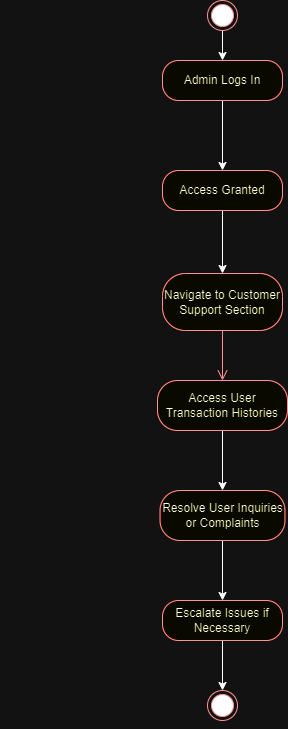

The diagram above was exported from draw.io. Its source (the exported page's mxGraphModel, read from the mxfile embedded in the PNG):
<mxGraphModel dx="281" dy="555" grid="1" gridSize="10" guides="1" tooltips="1" connect="1" arrows="1" fold="1" page="1" pageScale="1" pageWidth="1169" pageHeight="826" background="none" math="0" shadow="0">
  <root>
    <mxCell id="0" />
    <mxCell id="1" parent="0" />
    <mxCell id="9vuzAql2irkeAc2KAy0Z-44" style="edgeStyle=orthogonalEdgeStyle;rounded=0;orthogonalLoop=1;jettySize=auto;html=1;exitX=0.5;exitY=1;exitDx=0;exitDy=0;entryX=0.5;entryY=0;entryDx=0;entryDy=0;" parent="1" source="9vuzAql2irkeAc2KAy0Z-41" target="9vuzAql2irkeAc2KAy0Z-42" edge="1">
      <mxGeometry relative="1" as="geometry" />
    </mxCell>
    <mxCell id="9vuzAql2irkeAc2KAy0Z-41" value="" style="ellipse;html=1;shape=endState;fillColor=#000000;strokeColor=#ff0000;" parent="1" vertex="1">
      <mxGeometry x="210" y="140" width="30" height="30" as="geometry" />
    </mxCell>
    <mxCell id="56ClCyK7-ILUJjxlPgbP-18" style="edgeStyle=orthogonalEdgeStyle;rounded=0;orthogonalLoop=1;jettySize=auto;html=1;exitX=0.5;exitY=1;exitDx=0;exitDy=0;entryX=0.5;entryY=0;entryDx=0;entryDy=0;" edge="1" parent="1" source="9vuzAql2irkeAc2KAy0Z-42" target="56ClCyK7-ILUJjxlPgbP-9">
      <mxGeometry relative="1" as="geometry" />
    </mxCell>
    <mxCell id="9vuzAql2irkeAc2KAy0Z-42" value="Admin Logs In" style="rounded=1;whiteSpace=wrap;html=1;arcSize=40;fontColor=#000000;fillColor=#ffffc0;strokeColor=#ff0000;" parent="1" vertex="1">
      <mxGeometry x="165" y="200" width="120" height="40" as="geometry" />
    </mxCell>
    <mxCell id="9vuzAql2irkeAc2KAy0Z-47" value="" style="ellipse;html=1;shape=endState;fillColor=#000000;strokeColor=#ff0000;" parent="1" vertex="1">
      <mxGeometry x="210" y="830" width="30" height="30" as="geometry" />
    </mxCell>
    <mxCell id="9vuzAql2irkeAc2KAy0Z-53" value="Navigate to Customer Support Section" style="rounded=1;whiteSpace=wrap;html=1;arcSize=40;fontColor=#000000;fillColor=#ffffc0;strokeColor=#ff0000;" parent="1" vertex="1">
      <mxGeometry x="165" y="413" width="120" height="57" as="geometry" />
    </mxCell>
    <mxCell id="9vuzAql2irkeAc2KAy0Z-54" value="" style="edgeStyle=orthogonalEdgeStyle;html=1;verticalAlign=bottom;endArrow=open;endSize=8;strokeColor=#ff0000;rounded=0;entryX=0.5;entryY=0;entryDx=0;entryDy=0;" parent="1" source="9vuzAql2irkeAc2KAy0Z-53" edge="1" target="9vuzAql2irkeAc2KAy0Z-55">
      <mxGeometry relative="1" as="geometry">
        <mxPoint x="265" y="520" as="targetPoint" />
      </mxGeometry>
    </mxCell>
    <mxCell id="56ClCyK7-ILUJjxlPgbP-17" style="edgeStyle=orthogonalEdgeStyle;rounded=0;orthogonalLoop=1;jettySize=auto;html=1;exitX=0.5;exitY=1;exitDx=0;exitDy=0;entryX=0.5;entryY=0;entryDx=0;entryDy=0;" edge="1" parent="1" source="9vuzAql2irkeAc2KAy0Z-55" target="56ClCyK7-ILUJjxlPgbP-14">
      <mxGeometry relative="1" as="geometry" />
    </mxCell>
    <mxCell id="9vuzAql2irkeAc2KAy0Z-55" value="Access User Transaction Histories" style="rounded=1;whiteSpace=wrap;html=1;arcSize=40;fontColor=#000000;fillColor=#ffffc0;strokeColor=#ff0000;" parent="1" vertex="1">
      <mxGeometry x="160" y="520" width="130" height="50" as="geometry" />
    </mxCell>
    <mxCell id="56ClCyK7-ILUJjxlPgbP-8" style="edgeStyle=orthogonalEdgeStyle;rounded=0;orthogonalLoop=1;jettySize=auto;html=1;exitX=0.5;exitY=1;exitDx=0;exitDy=0;" edge="1" parent="1">
      <mxGeometry relative="1" as="geometry">
        <mxPoint x="10" y="360" as="sourcePoint" />
        <mxPoint x="10" y="360" as="targetPoint" />
      </mxGeometry>
    </mxCell>
    <mxCell id="56ClCyK7-ILUJjxlPgbP-11" style="edgeStyle=orthogonalEdgeStyle;rounded=0;orthogonalLoop=1;jettySize=auto;html=1;exitX=0.5;exitY=1;exitDx=0;exitDy=0;entryX=0.5;entryY=0;entryDx=0;entryDy=0;" edge="1" parent="1" source="56ClCyK7-ILUJjxlPgbP-9" target="9vuzAql2irkeAc2KAy0Z-53">
      <mxGeometry relative="1" as="geometry" />
    </mxCell>
    <mxCell id="56ClCyK7-ILUJjxlPgbP-9" value="Access Granted" style="rounded=1;whiteSpace=wrap;html=1;arcSize=40;fontColor=#000000;fillColor=#ffffc0;strokeColor=#ff0000;" vertex="1" parent="1">
      <mxGeometry x="165" y="310" width="120" height="40" as="geometry" />
    </mxCell>
    <mxCell id="56ClCyK7-ILUJjxlPgbP-16" style="edgeStyle=orthogonalEdgeStyle;rounded=0;orthogonalLoop=1;jettySize=auto;html=1;exitX=0.5;exitY=1;exitDx=0;exitDy=0;entryX=0.5;entryY=0;entryDx=0;entryDy=0;" edge="1" parent="1" source="56ClCyK7-ILUJjxlPgbP-14" target="56ClCyK7-ILUJjxlPgbP-19">
      <mxGeometry relative="1" as="geometry">
        <mxPoint x="230" y="720" as="targetPoint" />
      </mxGeometry>
    </mxCell>
    <mxCell id="56ClCyK7-ILUJjxlPgbP-14" value="Resolve User Inquiries or Complaints" style="rounded=1;whiteSpace=wrap;html=1;arcSize=40;fontColor=#000000;fillColor=#ffffc0;strokeColor=#ff0000;" vertex="1" parent="1">
      <mxGeometry x="162.5" y="630" width="125" height="50" as="geometry" />
    </mxCell>
    <mxCell id="56ClCyK7-ILUJjxlPgbP-22" style="edgeStyle=orthogonalEdgeStyle;rounded=0;orthogonalLoop=1;jettySize=auto;html=1;exitX=0.5;exitY=1;exitDx=0;exitDy=0;" edge="1" parent="1" source="56ClCyK7-ILUJjxlPgbP-19" target="9vuzAql2irkeAc2KAy0Z-47">
      <mxGeometry relative="1" as="geometry" />
    </mxCell>
    <mxCell id="56ClCyK7-ILUJjxlPgbP-19" value="Escalate Issues if Necessary" style="rounded=1;whiteSpace=wrap;html=1;arcSize=40;fontColor=#000000;fillColor=#ffffc0;strokeColor=#ff0000;" vertex="1" parent="1">
      <mxGeometry x="165" y="740" width="120" height="40" as="geometry" />
    </mxCell>
    <mxCell id="56ClCyK7-ILUJjxlPgbP-21" style="edgeStyle=orthogonalEdgeStyle;rounded=0;orthogonalLoop=1;jettySize=auto;html=1;exitX=0.5;exitY=1;exitDx=0;exitDy=0;" edge="1" parent="1" source="9vuzAql2irkeAc2KAy0Z-47" target="9vuzAql2irkeAc2KAy0Z-47">
      <mxGeometry relative="1" as="geometry" />
    </mxCell>
  </root>
</mxGraphModel>